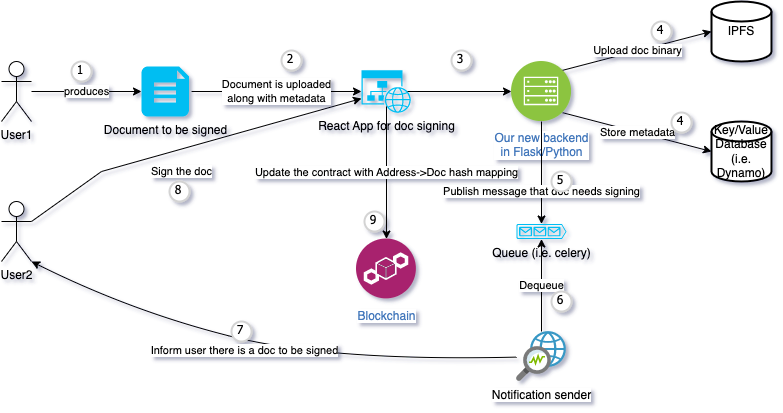

The diagram above was exported from draw.io. Its source (the exported page's mxGraphModel, read from the mxfile embedded in the PNG):
<mxGraphModel dx="1434" dy="714" grid="1" gridSize="10" guides="1" tooltips="1" connect="1" arrows="1" fold="1" page="1" pageScale="1" pageWidth="826" pageHeight="1169" background="none" math="0" shadow="0">
  <root>
    <mxCell id="0" />
    <mxCell id="1" parent="0" />
    <mxCell id="keb1_0k_JxS5sGtwQxUf-100" value="produces" style="edgeStyle=orthogonalEdgeStyle;rounded=0;orthogonalLoop=1;jettySize=auto;html=1;" edge="1" parent="1" source="keb1_0k_JxS5sGtwQxUf-97" target="keb1_0k_JxS5sGtwQxUf-99">
      <mxGeometry relative="1" as="geometry" />
    </mxCell>
    <mxCell id="keb1_0k_JxS5sGtwQxUf-97" value="User1" style="shape=umlActor;verticalLabelPosition=bottom;verticalAlign=top;html=1;outlineConnect=0;" vertex="1" parent="1">
      <mxGeometry x="40" y="100" width="30" height="60" as="geometry" />
    </mxCell>
    <mxCell id="keb1_0k_JxS5sGtwQxUf-99" value="Document to be signed" style="verticalLabelPosition=bottom;html=1;verticalAlign=top;align=center;strokeColor=none;fillColor=#00BEF2;shape=mxgraph.azure.file_2;pointerEvents=1;" vertex="1" parent="1">
      <mxGeometry x="180" y="105" width="47.5" height="50" as="geometry" />
    </mxCell>
    <mxCell id="keb1_0k_JxS5sGtwQxUf-101" value="IPFS" style="strokeWidth=2;html=1;shape=mxgraph.flowchart.database;whiteSpace=wrap;" vertex="1" parent="1">
      <mxGeometry x="750" y="40" width="60" height="60" as="geometry" />
    </mxCell>
    <mxCell id="keb1_0k_JxS5sGtwQxUf-103" value="React App for doc signing" style="verticalLabelPosition=bottom;html=1;verticalAlign=top;align=center;strokeColor=none;fillColor=#00BEF2;shape=mxgraph.azure.website_generic;pointerEvents=1;" vertex="1" parent="1">
      <mxGeometry x="400" y="108.75" width="50" height="42.5" as="geometry" />
    </mxCell>
    <mxCell id="keb1_0k_JxS5sGtwQxUf-104" value="Document is uploaded &lt;br&gt;along with metadata" style="endArrow=classic;html=1;rounded=0;entryX=0;entryY=0.5;entryDx=0;entryDy=0;entryPerimeter=0;" edge="1" parent="1" target="keb1_0k_JxS5sGtwQxUf-103">
      <mxGeometry width="50" height="50" relative="1" as="geometry">
        <mxPoint x="230" y="130" as="sourcePoint" />
        <mxPoint x="130" y="320" as="targetPoint" />
      </mxGeometry>
    </mxCell>
    <mxCell id="keb1_0k_JxS5sGtwQxUf-107" value="Our new backend&lt;br&gt;in Flask/Python" style="aspect=fixed;perimeter=ellipsePerimeter;html=1;align=center;shadow=0;dashed=0;fontColor=#4277BB;labelBackgroundColor=#ffffff;fontSize=12;spacingTop=3;image;image=img/lib/ibm/infrastructure/mobile_backend.svg;" vertex="1" parent="1">
      <mxGeometry x="550" y="100" width="60" height="60" as="geometry" />
    </mxCell>
    <mxCell id="keb1_0k_JxS5sGtwQxUf-108" value="" style="endArrow=classic;html=1;rounded=0;exitX=0.92;exitY=0.5;exitDx=0;exitDy=0;exitPerimeter=0;entryX=0;entryY=0.5;entryDx=0;entryDy=0;" edge="1" parent="1" source="keb1_0k_JxS5sGtwQxUf-103" target="keb1_0k_JxS5sGtwQxUf-107">
      <mxGeometry width="50" height="50" relative="1" as="geometry">
        <mxPoint x="500" y="60" as="sourcePoint" />
        <mxPoint x="550" y="10" as="targetPoint" />
      </mxGeometry>
    </mxCell>
    <mxCell id="keb1_0k_JxS5sGtwQxUf-109" value="Upload doc binary" style="endArrow=classic;html=1;rounded=0;exitX=1;exitY=0;exitDx=0;exitDy=0;entryX=0;entryY=0.5;entryDx=0;entryDy=0;entryPerimeter=0;" edge="1" parent="1" source="keb1_0k_JxS5sGtwQxUf-107" target="keb1_0k_JxS5sGtwQxUf-101">
      <mxGeometry width="50" height="50" relative="1" as="geometry">
        <mxPoint x="680" y="60" as="sourcePoint" />
        <mxPoint x="730" y="10" as="targetPoint" />
      </mxGeometry>
    </mxCell>
    <mxCell id="keb1_0k_JxS5sGtwQxUf-110" value="Store metadata" style="endArrow=classic;html=1;rounded=0;entryX=0;entryY=0.5;entryDx=0;entryDy=0;entryPerimeter=0;exitX=1;exitY=1;exitDx=0;exitDy=0;" edge="1" parent="1" source="keb1_0k_JxS5sGtwQxUf-107" target="keb1_0k_JxS5sGtwQxUf-111">
      <mxGeometry width="50" height="50" relative="1" as="geometry">
        <mxPoint x="190" y="420" as="sourcePoint" />
        <mxPoint x="240" y="370" as="targetPoint" />
      </mxGeometry>
    </mxCell>
    <mxCell id="keb1_0k_JxS5sGtwQxUf-111" value="Key/Value Database (i.e. Dynamo)" style="strokeWidth=2;html=1;shape=mxgraph.flowchart.database;whiteSpace=wrap;" vertex="1" parent="1">
      <mxGeometry x="750" y="160" width="60" height="60" as="geometry" />
    </mxCell>
    <mxCell id="keb1_0k_JxS5sGtwQxUf-112" value="User2" style="shape=umlActor;verticalLabelPosition=bottom;verticalAlign=top;html=1;outlineConnect=0;" vertex="1" parent="1">
      <mxGeometry x="40" y="240" width="30" height="60" as="geometry" />
    </mxCell>
    <mxCell id="keb1_0k_JxS5sGtwQxUf-113" value="Notification sender" style="sketch=0;aspect=fixed;html=1;points=[];align=center;image;fontSize=12;image=img/lib/mscae/Network_watcher.svg;" vertex="1" parent="1">
      <mxGeometry x="555" y="370" width="50" height="50" as="geometry" />
    </mxCell>
    <mxCell id="keb1_0k_JxS5sGtwQxUf-114" value="Dequeue" style="endArrow=classic;html=1;rounded=0;" edge="1" parent="1" source="keb1_0k_JxS5sGtwQxUf-113" target="keb1_0k_JxS5sGtwQxUf-115">
      <mxGeometry width="50" height="50" relative="1" as="geometry">
        <mxPoint x="470" y="350" as="sourcePoint" />
        <mxPoint x="520" y="300" as="targetPoint" />
      </mxGeometry>
    </mxCell>
    <mxCell id="keb1_0k_JxS5sGtwQxUf-115" value="Queue (i.e. celery)" style="verticalLabelPosition=bottom;html=1;verticalAlign=top;align=center;strokeColor=none;fillColor=#00BEF2;shape=mxgraph.azure.queue_generic;pointerEvents=1;" vertex="1" parent="1">
      <mxGeometry x="555" y="262.5" width="50" height="15" as="geometry" />
    </mxCell>
    <mxCell id="keb1_0k_JxS5sGtwQxUf-116" value="Publish message that doc needs signing" style="endArrow=classic;html=1;rounded=0;exitX=0.5;exitY=1;exitDx=0;exitDy=0;entryX=0.5;entryY=0;entryDx=0;entryDy=0;entryPerimeter=0;" edge="1" parent="1" source="keb1_0k_JxS5sGtwQxUf-107" target="keb1_0k_JxS5sGtwQxUf-115">
      <mxGeometry x="0.3659" width="50" height="50" relative="1" as="geometry">
        <mxPoint x="810" y="380" as="sourcePoint" />
        <mxPoint x="860" y="330" as="targetPoint" />
        <mxPoint as="offset" />
      </mxGeometry>
    </mxCell>
    <mxCell id="keb1_0k_JxS5sGtwQxUf-119" value="Inform user there is a doc to be signed" style="curved=1;endArrow=classic;html=1;rounded=0;entryX=1;entryY=1;entryDx=0;entryDy=0;entryPerimeter=0;" edge="1" parent="1" source="keb1_0k_JxS5sGtwQxUf-113" target="keb1_0k_JxS5sGtwQxUf-112">
      <mxGeometry x="0.081" y="10" width="50" height="50" relative="1" as="geometry">
        <mxPoint x="180" y="490" as="sourcePoint" />
        <mxPoint x="230" y="440" as="targetPoint" />
        <Array as="points">
          <mxPoint x="370" y="400" />
          <mxPoint x="170" y="350" />
        </Array>
        <mxPoint as="offset" />
      </mxGeometry>
    </mxCell>
    <mxCell id="keb1_0k_JxS5sGtwQxUf-120" value="Sign the doc" style="endArrow=classic;html=1;rounded=0;exitX=1;exitY=0.3333333333333333;exitDx=0;exitDy=0;exitPerimeter=0;" edge="1" parent="1" source="keb1_0k_JxS5sGtwQxUf-112" target="keb1_0k_JxS5sGtwQxUf-103">
      <mxGeometry x="-0.0842" y="-22" width="50" height="50" relative="1" as="geometry">
        <mxPoint x="430" y="310" as="sourcePoint" />
        <mxPoint x="480" y="260" as="targetPoint" />
        <Array as="points">
          <mxPoint x="140" y="210" />
        </Array>
        <mxPoint as="offset" />
      </mxGeometry>
    </mxCell>
    <mxCell id="keb1_0k_JxS5sGtwQxUf-121" value="Blockchain" style="aspect=fixed;perimeter=ellipsePerimeter;html=1;align=center;shadow=0;dashed=0;fontColor=#4277BB;labelBackgroundColor=#ffffff;fontSize=12;spacingTop=3;image;image=img/lib/ibm/blockchain/blockchain.svg;" vertex="1" parent="1">
      <mxGeometry x="395" y="277.5" width="60" height="60" as="geometry" />
    </mxCell>
    <mxCell id="keb1_0k_JxS5sGtwQxUf-122" value="Update the contract with Address-&amp;gt;Doc hash mapping" style="endArrow=classic;html=1;rounded=0;entryX=0.5;entryY=0;entryDx=0;entryDy=0;exitX=0.5;exitY=0.85;exitDx=0;exitDy=0;exitPerimeter=0;" edge="1" parent="1" source="keb1_0k_JxS5sGtwQxUf-103" target="keb1_0k_JxS5sGtwQxUf-121">
      <mxGeometry width="50" height="50" relative="1" as="geometry">
        <mxPoint x="430" y="310" as="sourcePoint" />
        <mxPoint x="480" y="260" as="targetPoint" />
      </mxGeometry>
    </mxCell>
    <mxCell id="keb1_0k_JxS5sGtwQxUf-123" value="1" style="ellipse;whiteSpace=wrap;html=1;aspect=fixed;strokeWidth=2;fontFamily=Tahoma;spacingBottom=4;spacingRight=2;strokeColor=#d3d3d3;" vertex="1" parent="1">
      <mxGeometry x="110" y="100" width="20" height="20" as="geometry" />
    </mxCell>
    <mxCell id="keb1_0k_JxS5sGtwQxUf-124" value="2" style="ellipse;whiteSpace=wrap;html=1;aspect=fixed;strokeWidth=2;fontFamily=Tahoma;spacingBottom=4;spacingRight=2;strokeColor=#d3d3d3;" vertex="1" parent="1">
      <mxGeometry x="320" y="89" width="20" height="20" as="geometry" />
    </mxCell>
    <mxCell id="keb1_0k_JxS5sGtwQxUf-125" value="3" style="ellipse;whiteSpace=wrap;html=1;aspect=fixed;strokeWidth=2;fontFamily=Tahoma;spacingBottom=4;spacingRight=2;strokeColor=#d3d3d3;" vertex="1" parent="1">
      <mxGeometry x="490" y="89" width="20" height="20" as="geometry" />
    </mxCell>
    <mxCell id="keb1_0k_JxS5sGtwQxUf-126" value="4" style="ellipse;whiteSpace=wrap;html=1;aspect=fixed;strokeWidth=2;fontFamily=Tahoma;spacingBottom=4;spacingRight=2;strokeColor=#d3d3d3;" vertex="1" parent="1">
      <mxGeometry x="690" y="60" width="20" height="20" as="geometry" />
    </mxCell>
    <mxCell id="keb1_0k_JxS5sGtwQxUf-127" value="4" style="ellipse;whiteSpace=wrap;html=1;aspect=fixed;strokeWidth=2;fontFamily=Tahoma;spacingBottom=4;spacingRight=2;strokeColor=#d3d3d3;" vertex="1" parent="1">
      <mxGeometry x="710" y="151" width="20" height="20" as="geometry" />
    </mxCell>
    <mxCell id="keb1_0k_JxS5sGtwQxUf-128" value="5" style="ellipse;whiteSpace=wrap;html=1;aspect=fixed;strokeWidth=2;fontFamily=Tahoma;spacingBottom=4;spacingRight=2;strokeColor=#d3d3d3;" vertex="1" parent="1">
      <mxGeometry x="590" y="210" width="20" height="20" as="geometry" />
    </mxCell>
    <mxCell id="keb1_0k_JxS5sGtwQxUf-129" value="6" style="ellipse;whiteSpace=wrap;html=1;aspect=fixed;strokeWidth=2;fontFamily=Tahoma;spacingBottom=4;spacingRight=2;strokeColor=#d3d3d3;" vertex="1" parent="1">
      <mxGeometry x="590" y="330" width="20" height="20" as="geometry" />
    </mxCell>
    <mxCell id="keb1_0k_JxS5sGtwQxUf-130" value="7" style="ellipse;whiteSpace=wrap;html=1;aspect=fixed;strokeWidth=2;fontFamily=Tahoma;spacingBottom=4;spacingRight=2;strokeColor=#d3d3d3;" vertex="1" parent="1">
      <mxGeometry x="270" y="360" width="20" height="20" as="geometry" />
    </mxCell>
    <mxCell id="keb1_0k_JxS5sGtwQxUf-131" value="8" style="ellipse;whiteSpace=wrap;html=1;aspect=fixed;strokeWidth=2;fontFamily=Tahoma;spacingBottom=4;spacingRight=2;strokeColor=#d3d3d3;" vertex="1" parent="1">
      <mxGeometry x="208" y="220" width="20" height="20" as="geometry" />
    </mxCell>
    <mxCell id="keb1_0k_JxS5sGtwQxUf-132" value="9" style="ellipse;whiteSpace=wrap;html=1;aspect=fixed;strokeWidth=2;fontFamily=Tahoma;spacingBottom=4;spacingRight=2;strokeColor=#d3d3d3;" vertex="1" parent="1">
      <mxGeometry x="403" y="250" width="20" height="20" as="geometry" />
    </mxCell>
  </root>
</mxGraphModel>